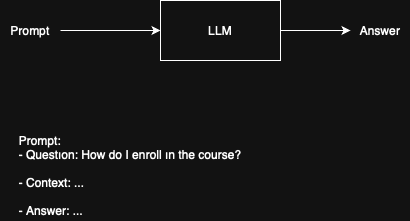

The diagram above was exported from draw.io. Its source (the exported page's mxGraphModel, read from the mxfile embedded in the PNG):
<mxGraphModel dx="597" dy="437" grid="1" gridSize="10" guides="1" tooltips="1" connect="1" arrows="1" fold="1" page="1" pageScale="1" pageWidth="850" pageHeight="1100" math="0" shadow="0">
  <root>
    <mxCell id="0" />
    <mxCell id="1" parent="0" />
    <mxCell id="1jk6O0QQVc4_9_a2IKaj-5" style="edgeStyle=orthogonalEdgeStyle;rounded=0;orthogonalLoop=1;jettySize=auto;html=1;entryX=0;entryY=0.5;entryDx=0;entryDy=0;" parent="1" source="1jk6O0QQVc4_9_a2IKaj-1" target="1jk6O0QQVc4_9_a2IKaj-4" edge="1">
      <mxGeometry relative="1" as="geometry" />
    </mxCell>
    <mxCell id="1jk6O0QQVc4_9_a2IKaj-1" value="LLM" style="rounded=0;whiteSpace=wrap;html=1;" parent="1" vertex="1">
      <mxGeometry x="250" y="70" width="120" height="60" as="geometry" />
    </mxCell>
    <mxCell id="1jk6O0QQVc4_9_a2IKaj-3" style="edgeStyle=orthogonalEdgeStyle;rounded=0;orthogonalLoop=1;jettySize=auto;html=1;" parent="1" source="1jk6O0QQVc4_9_a2IKaj-2" target="1jk6O0QQVc4_9_a2IKaj-1" edge="1">
      <mxGeometry relative="1" as="geometry" />
    </mxCell>
    <mxCell id="1jk6O0QQVc4_9_a2IKaj-2" value="Prompt" style="text;html=1;align=center;verticalAlign=middle;whiteSpace=wrap;rounded=0;" parent="1" vertex="1">
      <mxGeometry x="90" y="85" width="60" height="30" as="geometry" />
    </mxCell>
    <mxCell id="1jk6O0QQVc4_9_a2IKaj-4" value="Answer" style="text;html=1;align=center;verticalAlign=middle;whiteSpace=wrap;rounded=0;" parent="1" vertex="1">
      <mxGeometry x="440" y="85" width="60" height="30" as="geometry" />
    </mxCell>
    <mxCell id="1jk6O0QQVc4_9_a2IKaj-6" value="&lt;div style=&quot;text-align: left;&quot;&gt;Prompt:&lt;/div&gt;&lt;div style=&quot;text-align: left;&quot;&gt;- Questıon: How do I enroll ın the course?&lt;/div&gt;&lt;div style=&quot;text-align: left;&quot;&gt;&lt;br&gt;&lt;/div&gt;&lt;div style=&quot;text-align: left;&quot;&gt;- Context: ...&lt;/div&gt;&lt;div style=&quot;text-align: left;&quot;&gt;&lt;br&gt;&lt;/div&gt;&lt;div style=&quot;text-align: left;&quot;&gt;- Answer: ...&lt;/div&gt;" style="text;html=1;align=center;verticalAlign=middle;whiteSpace=wrap;rounded=0;" parent="1" vertex="1">
      <mxGeometry x="90" y="200" width="260" height="90" as="geometry" />
    </mxCell>
  </root>
</mxGraphModel>